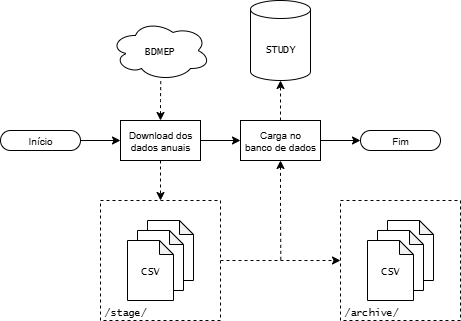

The diagram above was exported from draw.io. Its source (the exported page's mxGraphModel, read from the mxfile embedded in the PNG):
<mxGraphModel dx="1426" dy="797" grid="1" gridSize="10" guides="1" tooltips="1" connect="1" arrows="1" fold="1" page="1" pageScale="1" pageWidth="827" pageHeight="1169" math="0" shadow="0">
  <root>
    <mxCell id="0" />
    <mxCell id="1" parent="0" />
    <mxCell id="2" style="edgeStyle=orthogonalEdgeStyle;rounded=0;orthogonalLoop=1;jettySize=auto;html=1;exitX=1;exitY=0.5;exitDx=0;exitDy=0;entryX=0;entryY=0.5;entryDx=0;entryDy=0;dashed=1;fontFamily=Lucida Console;fontSize=10;" edge="1" source="3" target="18" parent="1">
      <mxGeometry relative="1" as="geometry" />
    </mxCell>
    <mxCell id="3" value="&lt;font&gt;/stage/&lt;/font&gt;" style="rounded=0;whiteSpace=wrap;html=1;align=left;dashed=1;fontSize=10;verticalAlign=bottom;spacingLeft=2;fontFamily=Lucida Console;" vertex="1" parent="1">
      <mxGeometry x="284" y="625" width="120" height="120" as="geometry" />
    </mxCell>
    <mxCell id="4" style="edgeStyle=orthogonalEdgeStyle;rounded=0;orthogonalLoop=1;jettySize=auto;html=1;exitX=0.5;exitY=1;exitDx=0;exitDy=0;entryX=0.5;entryY=0;entryDx=0;entryDy=0;dashed=1;fontFamily=Lucida Console;fontSize=10;" edge="1" source="6" target="3" parent="1">
      <mxGeometry relative="1" as="geometry" />
    </mxCell>
    <mxCell id="5" style="edgeStyle=orthogonalEdgeStyle;rounded=0;orthogonalLoop=1;jettySize=auto;html=1;exitX=1;exitY=0.5;exitDx=0;exitDy=0;entryX=0;entryY=0.5;entryDx=0;entryDy=0;fontFamily=Lucida Console;fontSize=10;" edge="1" source="6" target="16" parent="1">
      <mxGeometry relative="1" as="geometry" />
    </mxCell>
    <mxCell id="6" value="&lt;font&gt;Download dos&lt;br&gt;dados anuais&lt;/font&gt;" style="rounded=0;whiteSpace=wrap;html=1;fontSize=10;fontFamily=Helvetica;" vertex="1" parent="1">
      <mxGeometry x="304" y="545" width="80" height="40" as="geometry" />
    </mxCell>
    <mxCell id="7" style="edgeStyle=orthogonalEdgeStyle;rounded=0;orthogonalLoop=1;jettySize=auto;html=1;exitX=1;exitY=0.5;exitDx=0;exitDy=0;entryX=0;entryY=0.5;entryDx=0;entryDy=0;fontFamily=Lucida Console;fontSize=10;" edge="1" source="8" target="6" parent="1">
      <mxGeometry relative="1" as="geometry" />
    </mxCell>
    <mxCell id="8" value="&lt;font&gt;Início&lt;/font&gt;" style="rounded=1;whiteSpace=wrap;html=1;arcSize=50;fontSize=10;fontFamily=Helvetica;" vertex="1" parent="1">
      <mxGeometry x="184" y="555" width="80" height="20" as="geometry" />
    </mxCell>
    <mxCell id="9" value="&lt;font&gt;Fim&lt;/font&gt;" style="rounded=1;whiteSpace=wrap;html=1;arcSize=50;fontSize=10;fontFamily=Helvetica;" vertex="1" parent="1">
      <mxGeometry x="544" y="555" width="80" height="20" as="geometry" />
    </mxCell>
    <mxCell id="10" value="&lt;font&gt;BDMEP&lt;/font&gt;" style="ellipse;shape=cloud;whiteSpace=wrap;html=1;fontSize=10;fontFamily=Lucida Console;" vertex="1" parent="1">
      <mxGeometry x="294" y="445" width="100" height="60" as="geometry" />
    </mxCell>
    <mxCell id="11" value="CSV" style="shape=note;whiteSpace=wrap;html=1;backgroundOutline=1;darkOpacity=0.05;size=14;fontSize=10;fontFamily=Lucida Console;" vertex="1" parent="1">
      <mxGeometry x="331" y="645" width="46" height="60" as="geometry" />
    </mxCell>
    <mxCell id="12" value="CSV" style="shape=note;whiteSpace=wrap;html=1;backgroundOutline=1;darkOpacity=0.05;size=14;fontSize=10;fontFamily=Lucida Console;" vertex="1" parent="1">
      <mxGeometry x="321" y="655" width="46" height="60" as="geometry" />
    </mxCell>
    <mxCell id="13" value="CSV" style="shape=note;whiteSpace=wrap;html=1;backgroundOutline=1;darkOpacity=0.05;size=14;fontSize=10;fontFamily=Lucida Console;" vertex="1" parent="1">
      <mxGeometry x="311" y="665" width="46" height="60" as="geometry" />
    </mxCell>
    <mxCell id="14" style="edgeStyle=orthogonalEdgeStyle;rounded=0;orthogonalLoop=1;jettySize=auto;html=1;exitX=1;exitY=0.5;exitDx=0;exitDy=0;entryX=0;entryY=0.5;entryDx=0;entryDy=0;fontFamily=Lucida Console;fontSize=10;" edge="1" source="16" target="9" parent="1">
      <mxGeometry relative="1" as="geometry" />
    </mxCell>
    <mxCell id="15" style="edgeStyle=orthogonalEdgeStyle;rounded=0;orthogonalLoop=1;jettySize=auto;html=1;exitX=0.5;exitY=1;exitDx=0;exitDy=0;dashed=1;endArrow=none;endFill=0;startArrow=classic;startFill=1;fontFamily=Lucida Console;fontSize=10;" edge="1" source="16" parent="1">
      <mxGeometry relative="1" as="geometry">
        <mxPoint x="464.33333333333326" y="685" as="targetPoint" />
      </mxGeometry>
    </mxCell>
    <mxCell id="16" value="Carga no&lt;div&gt;banco de dados&lt;/div&gt;" style="rounded=0;whiteSpace=wrap;html=1;fontSize=10;fontFamily=Helvetica;" vertex="1" parent="1">
      <mxGeometry x="424" y="545" width="80" height="40" as="geometry" />
    </mxCell>
    <mxCell id="17" value="STUDY" style="shape=cylinder3;whiteSpace=wrap;html=1;boundedLbl=1;backgroundOutline=1;size=8.999999999999943;fontSize=10;fontFamily=Lucida Console;" vertex="1" parent="1">
      <mxGeometry x="434" y="425" width="60" height="80" as="geometry" />
    </mxCell>
    <mxCell id="18" value="&lt;font&gt;/archive/&lt;/font&gt;" style="rounded=0;whiteSpace=wrap;html=1;align=left;dashed=1;fontSize=10;verticalAlign=bottom;spacingLeft=2;fontFamily=Lucida Console;" vertex="1" parent="1">
      <mxGeometry x="524" y="625" width="120" height="120" as="geometry" />
    </mxCell>
    <mxCell id="19" value="CSV" style="shape=note;whiteSpace=wrap;html=1;backgroundOutline=1;darkOpacity=0.05;size=14;fontSize=10;fontFamily=Lucida Console;" vertex="1" parent="1">
      <mxGeometry x="571" y="645" width="46" height="60" as="geometry" />
    </mxCell>
    <mxCell id="20" value="CSV" style="shape=note;whiteSpace=wrap;html=1;backgroundOutline=1;darkOpacity=0.05;size=14;fontSize=10;fontFamily=Lucida Console;" vertex="1" parent="1">
      <mxGeometry x="561" y="655" width="46" height="60" as="geometry" />
    </mxCell>
    <mxCell id="21" value="CSV" style="shape=note;whiteSpace=wrap;html=1;backgroundOutline=1;darkOpacity=0.05;size=14;fontSize=10;fontFamily=Lucida Console;" vertex="1" parent="1">
      <mxGeometry x="551" y="665" width="46" height="60" as="geometry" />
    </mxCell>
    <mxCell id="22" style="edgeStyle=orthogonalEdgeStyle;rounded=0;orthogonalLoop=1;jettySize=auto;html=1;exitX=0.5;exitY=0;exitDx=0;exitDy=0;entryX=0.5;entryY=1;entryDx=0;entryDy=0;entryPerimeter=0;dashed=1;fontFamily=Lucida Console;fontSize=10;" edge="1" source="16" target="17" parent="1">
      <mxGeometry relative="1" as="geometry" />
    </mxCell>
    <mxCell id="23" style="edgeStyle=orthogonalEdgeStyle;rounded=0;orthogonalLoop=1;jettySize=auto;html=1;exitX=0.5;exitY=0;exitDx=0;exitDy=0;entryX=0.503;entryY=1;entryDx=0;entryDy=0;entryPerimeter=0;endArrow=none;endFill=0;startArrow=classic;startFill=1;dashed=1;fontFamily=Lucida Console;fontSize=10;" edge="1" source="6" target="10" parent="1">
      <mxGeometry relative="1" as="geometry" />
    </mxCell>
  </root>
</mxGraphModel>